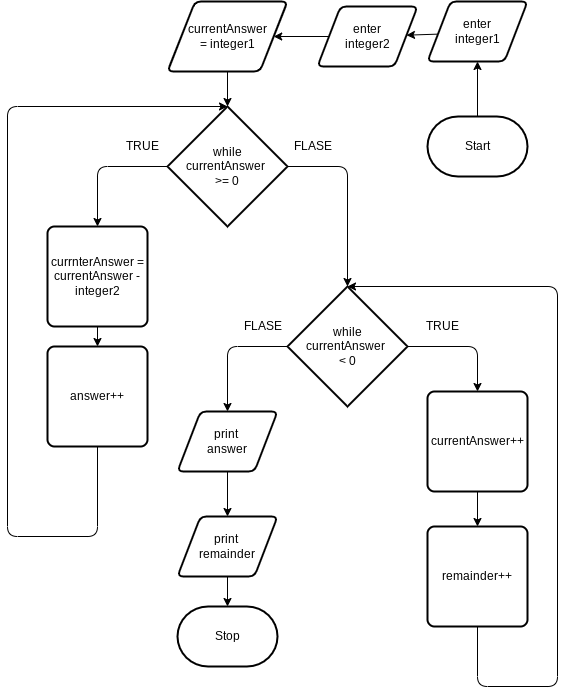

The diagram above was exported from draw.io. Its source (the exported page's mxGraphModel, read from the mxfile embedded in the PNG):
<mxGraphModel dx="912" dy="562" grid="1" gridSize="10" guides="1" tooltips="1" connect="1" arrows="1" fold="1" page="1" pageScale="1" pageWidth="827" pageHeight="1169" math="0" shadow="0">
  <root>
    <mxCell id="0" />
    <mxCell id="1" parent="0" />
    <mxCell id="9" style="edgeStyle=none;html=1;" edge="1" parent="1" source="2" target="3">
      <mxGeometry relative="1" as="geometry" />
    </mxCell>
    <mxCell id="2" value="Start" style="strokeWidth=2;html=1;shape=mxgraph.flowchart.terminator;whiteSpace=wrap;" vertex="1" parent="1">
      <mxGeometry x="760" y="210" width="100" height="60" as="geometry" />
    </mxCell>
    <mxCell id="10" style="edgeStyle=none;html=1;exitX=1;exitY=0.5;exitDx=0;exitDy=0;" edge="1" parent="1" source="3" target="4">
      <mxGeometry relative="1" as="geometry" />
    </mxCell>
    <mxCell id="3" value="enter&lt;br&gt;integer1" style="shape=parallelogram;html=1;strokeWidth=2;perimeter=parallelogramPerimeter;whiteSpace=wrap;rounded=1;arcSize=12;size=0.23;" vertex="1" parent="1">
      <mxGeometry x="760" y="95" width="100" height="60" as="geometry" />
    </mxCell>
    <mxCell id="18" style="edgeStyle=none;html=1;" edge="1" parent="1" source="4" target="16">
      <mxGeometry relative="1" as="geometry" />
    </mxCell>
    <mxCell id="4" value="enter&lt;br&gt;integer2" style="shape=parallelogram;html=1;strokeWidth=2;perimeter=parallelogramPerimeter;whiteSpace=wrap;rounded=1;arcSize=12;size=0.23;" vertex="1" parent="1">
      <mxGeometry x="650" y="100" width="100" height="60" as="geometry" />
    </mxCell>
    <mxCell id="13" style="edgeStyle=none;html=1;entryX=0.5;entryY=0;entryDx=0;entryDy=0;" edge="1" parent="1" source="5" target="11">
      <mxGeometry relative="1" as="geometry">
        <Array as="points">
          <mxPoint x="430" y="260" />
        </Array>
      </mxGeometry>
    </mxCell>
    <mxCell id="17" style="edgeStyle=none;html=1;entryX=0.5;entryY=0;entryDx=0;entryDy=0;entryPerimeter=0;" edge="1" parent="1" source="5" target="15">
      <mxGeometry relative="1" as="geometry">
        <Array as="points">
          <mxPoint x="680" y="260" />
        </Array>
      </mxGeometry>
    </mxCell>
    <mxCell id="5" value="while&lt;br&gt;currentAnswer &lt;br&gt;&amp;gt;= 0" style="strokeWidth=2;html=1;shape=mxgraph.flowchart.decision;whiteSpace=wrap;" vertex="1" parent="1">
      <mxGeometry x="500" y="200" width="120" height="120" as="geometry" />
    </mxCell>
    <mxCell id="14" style="edgeStyle=none;html=1;exitX=0.5;exitY=1;exitDx=0;exitDy=0;" edge="1" parent="1" source="11" target="12">
      <mxGeometry relative="1" as="geometry" />
    </mxCell>
    <mxCell id="11" value="currnterAnswer =&lt;br&gt;currentAnswer - integer2" style="rounded=1;whiteSpace=wrap;html=1;absoluteArcSize=1;arcSize=14;strokeWidth=2;" vertex="1" parent="1">
      <mxGeometry x="380" y="320" width="100" height="100" as="geometry" />
    </mxCell>
    <mxCell id="21" style="edgeStyle=none;html=1;entryX=0.5;entryY=0;entryDx=0;entryDy=0;entryPerimeter=0;" edge="1" parent="1" source="12" target="5">
      <mxGeometry relative="1" as="geometry">
        <Array as="points">
          <mxPoint x="430" y="630" />
          <mxPoint x="340" y="630" />
          <mxPoint x="340" y="200" />
        </Array>
      </mxGeometry>
    </mxCell>
    <mxCell id="12" value="answer++" style="rounded=1;whiteSpace=wrap;html=1;absoluteArcSize=1;arcSize=14;strokeWidth=2;" vertex="1" parent="1">
      <mxGeometry x="380" y="440" width="100" height="100" as="geometry" />
    </mxCell>
    <mxCell id="24" style="edgeStyle=none;html=1;entryX=0.5;entryY=0;entryDx=0;entryDy=0;" edge="1" parent="1" source="15" target="23">
      <mxGeometry relative="1" as="geometry">
        <Array as="points">
          <mxPoint x="810" y="440" />
        </Array>
      </mxGeometry>
    </mxCell>
    <mxCell id="33" style="edgeStyle=none;html=1;entryX=0.5;entryY=0;entryDx=0;entryDy=0;" edge="1" parent="1" source="15" target="30">
      <mxGeometry relative="1" as="geometry">
        <Array as="points">
          <mxPoint x="560" y="440" />
        </Array>
      </mxGeometry>
    </mxCell>
    <mxCell id="15" value="while&lt;br&gt;currentAnswer &lt;br&gt;&amp;lt; 0" style="strokeWidth=2;html=1;shape=mxgraph.flowchart.decision;whiteSpace=wrap;" vertex="1" parent="1">
      <mxGeometry x="620" y="380" width="120" height="120" as="geometry" />
    </mxCell>
    <mxCell id="20" style="edgeStyle=none;html=1;entryX=0.5;entryY=0;entryDx=0;entryDy=0;entryPerimeter=0;" edge="1" parent="1" source="16" target="5">
      <mxGeometry relative="1" as="geometry" />
    </mxCell>
    <mxCell id="16" value="currentAnswer&lt;br&gt;= integer1" style="shape=parallelogram;html=1;strokeWidth=2;perimeter=parallelogramPerimeter;whiteSpace=wrap;rounded=1;arcSize=12;size=0.23;" vertex="1" parent="1">
      <mxGeometry x="500" y="95" width="120" height="70" as="geometry" />
    </mxCell>
    <mxCell id="29" style="edgeStyle=none;html=1;entryX=0.5;entryY=0;entryDx=0;entryDy=0;entryPerimeter=0;" edge="1" parent="1" source="22" target="15">
      <mxGeometry relative="1" as="geometry">
        <Array as="points">
          <mxPoint x="810" y="780" />
          <mxPoint x="890" y="780" />
          <mxPoint x="890" y="380" />
        </Array>
      </mxGeometry>
    </mxCell>
    <mxCell id="22" value="remainder++" style="rounded=1;whiteSpace=wrap;html=1;absoluteArcSize=1;arcSize=14;strokeWidth=2;" vertex="1" parent="1">
      <mxGeometry x="760" y="620" width="100" height="100" as="geometry" />
    </mxCell>
    <mxCell id="25" style="edgeStyle=none;html=1;" edge="1" parent="1" source="23" target="22">
      <mxGeometry relative="1" as="geometry" />
    </mxCell>
    <mxCell id="23" value="currentAnswer++" style="rounded=1;whiteSpace=wrap;html=1;absoluteArcSize=1;arcSize=14;strokeWidth=2;" vertex="1" parent="1">
      <mxGeometry x="760" y="485" width="100" height="100" as="geometry" />
    </mxCell>
    <mxCell id="26" value="TRUE" style="text;html=1;align=center;verticalAlign=middle;resizable=0;points=[];autosize=1;strokeColor=none;fillColor=none;" vertex="1" parent="1">
      <mxGeometry x="450" y="230" width="50" height="20" as="geometry" />
    </mxCell>
    <mxCell id="28" value="FLASE" style="text;html=1;align=center;verticalAlign=middle;resizable=0;points=[];autosize=1;strokeColor=none;fillColor=none;" vertex="1" parent="1">
      <mxGeometry x="620" y="230" width="50" height="20" as="geometry" />
    </mxCell>
    <mxCell id="34" style="edgeStyle=none;html=1;entryX=0.5;entryY=0;entryDx=0;entryDy=0;" edge="1" parent="1" source="30" target="31">
      <mxGeometry relative="1" as="geometry" />
    </mxCell>
    <mxCell id="30" value="print &lt;br&gt;answer" style="shape=parallelogram;html=1;strokeWidth=2;perimeter=parallelogramPerimeter;whiteSpace=wrap;rounded=1;arcSize=12;size=0.23;" vertex="1" parent="1">
      <mxGeometry x="510" y="505" width="100" height="60" as="geometry" />
    </mxCell>
    <mxCell id="35" style="edgeStyle=none;html=1;" edge="1" parent="1" source="31" target="32">
      <mxGeometry relative="1" as="geometry" />
    </mxCell>
    <mxCell id="31" value="print &lt;br&gt;remainder" style="shape=parallelogram;html=1;strokeWidth=2;perimeter=parallelogramPerimeter;whiteSpace=wrap;rounded=1;arcSize=12;size=0.23;" vertex="1" parent="1">
      <mxGeometry x="510" y="610" width="100" height="60" as="geometry" />
    </mxCell>
    <mxCell id="32" value="Stop" style="strokeWidth=2;html=1;shape=mxgraph.flowchart.terminator;whiteSpace=wrap;" vertex="1" parent="1">
      <mxGeometry x="510" y="700" width="100" height="60" as="geometry" />
    </mxCell>
    <mxCell id="36" value="TRUE" style="text;html=1;align=center;verticalAlign=middle;resizable=0;points=[];autosize=1;strokeColor=none;fillColor=none;" vertex="1" parent="1">
      <mxGeometry x="750" y="410" width="50" height="20" as="geometry" />
    </mxCell>
    <mxCell id="37" value="FLASE" style="text;html=1;align=center;verticalAlign=middle;resizable=0;points=[];autosize=1;strokeColor=none;fillColor=none;" vertex="1" parent="1">
      <mxGeometry x="570" y="410" width="50" height="20" as="geometry" />
    </mxCell>
  </root>
</mxGraphModel>